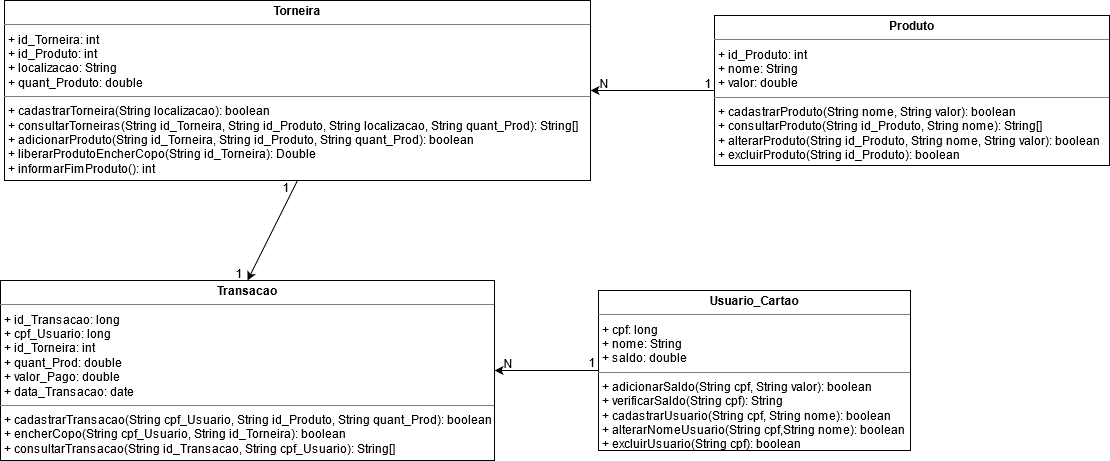

The diagram above was exported from draw.io. Its source (the exported page's mxGraphModel, read from the mxfile embedded in the PNG):
<mxGraphModel dx="868" dy="468" grid="1" gridSize="10" guides="1" tooltips="1" connect="1" arrows="1" fold="1" page="1" pageScale="1" pageWidth="1169" pageHeight="827" math="0" shadow="0">
  <root>
    <mxCell id="0" />
    <mxCell id="1" parent="0" />
    <mxCell id="CtQyiYO5dozAiiv07v7o-1" value="&lt;p style=&quot;margin: 0px ; margin-top: 4px ; text-align: center&quot;&gt;&lt;b&gt;Usuario_Cartao&lt;/b&gt;&lt;br&gt;&lt;/p&gt;&lt;hr size=&quot;1&quot;&gt;&lt;p style=&quot;margin: 0px ; margin-left: 4px&quot;&gt;+ cpf: long&lt;br&gt;&lt;/p&gt;&lt;p style=&quot;margin: 0px ; margin-left: 4px&quot;&gt;+ nome: String&lt;/p&gt;&lt;p style=&quot;margin: 0px ; margin-left: 4px&quot;&gt;+ saldo: double&lt;/p&gt;&lt;hr size=&quot;1&quot;&gt;&lt;p style=&quot;margin: 0px ; margin-left: 4px&quot;&gt;+ adicionarSaldo(String cpf, String valor): boolean&lt;/p&gt;&lt;p style=&quot;margin: 0px ; margin-left: 4px&quot;&gt;+ verificarSaldo(String cpf): String&lt;br&gt;&lt;/p&gt;&lt;p style=&quot;margin: 0px ; margin-left: 4px&quot;&gt;+ cadastrarUsuario(String cpf, String nome): boolean&lt;/p&gt;&lt;p style=&quot;margin: 0px ; margin-left: 4px&quot;&gt;+ alterarNomeUsuario(String cpf,String nome): boolean&lt;/p&gt;&lt;p style=&quot;margin: 0px ; margin-left: 4px&quot;&gt;+ excluirUsuario(String cpf): boolean&lt;br&gt;&lt;/p&gt;" style="verticalAlign=top;align=left;overflow=fill;fontSize=12;fontFamily=Helvetica;html=1;" parent="1" vertex="1">
      <mxGeometry x="604" y="330" width="312" height="160" as="geometry" />
    </mxCell>
    <mxCell id="CtQyiYO5dozAiiv07v7o-2" value="&lt;p style=&quot;margin: 0px ; margin-top: 4px ; text-align: center&quot;&gt;&lt;b&gt;Transacao&lt;/b&gt;&lt;br&gt;&lt;/p&gt;&lt;hr size=&quot;1&quot;&gt;&lt;p style=&quot;margin: 0px ; margin-left: 4px&quot;&gt;+ id_Transacao: long&lt;/p&gt;&lt;p style=&quot;margin: 0px ; margin-left: 4px&quot;&gt;+ cpf_Usuario: long&lt;/p&gt;&lt;p style=&quot;margin: 0px ; margin-left: 4px&quot;&gt;+ id_Torneira: int&lt;/p&gt;&lt;p style=&quot;margin: 0px ; margin-left: 4px&quot;&gt;+ quant_Prod: double&lt;/p&gt;&lt;p style=&quot;margin: 0px ; margin-left: 4px&quot;&gt;+ valor_Pago: double&lt;br&gt;&lt;/p&gt;&lt;p style=&quot;margin: 0px ; margin-left: 4px&quot;&gt;+ data_Transacao: date&lt;br&gt;&lt;/p&gt;&lt;hr size=&quot;1&quot;&gt;&lt;p style=&quot;margin: 0px ; margin-left: 4px&quot;&gt;+ cadastrarTransacao(String cpf_Usuario, String id_Produto, String quant_Prod): boolean&lt;br&gt;&lt;/p&gt;&lt;p style=&quot;margin: 0px ; margin-left: 4px&quot;&gt;+ encherCopo(String cpf_Usuario, String id_Torneira): boolean&lt;br&gt;&lt;/p&gt;&lt;p style=&quot;margin: 0px ; margin-left: 4px&quot;&gt;+ consultarTransacao(String id_Transacao, String cpf_Usuario): String[]&lt;br&gt;&lt;/p&gt;" style="verticalAlign=top;align=left;overflow=fill;fontSize=12;fontFamily=Helvetica;html=1;" parent="1" vertex="1">
      <mxGeometry x="6" y="320" width="494" height="180" as="geometry" />
    </mxCell>
    <mxCell id="CtQyiYO5dozAiiv07v7o-3" value="&lt;p style=&quot;margin: 0px ; margin-top: 4px ; text-align: center&quot;&gt;&lt;b&gt;Produto&lt;/b&gt;&lt;br&gt;&lt;/p&gt;&lt;hr size=&quot;1&quot;&gt;&lt;p style=&quot;margin: 0px ; margin-left: 4px&quot;&gt;+ id_Produto: int&lt;/p&gt;&lt;p style=&quot;margin: 0px ; margin-left: 4px&quot;&gt;+ nome: String&lt;/p&gt;&lt;p style=&quot;margin: 0px ; margin-left: 4px&quot;&gt;+ valor: double&lt;br&gt;&lt;/p&gt;&lt;hr size=&quot;1&quot;&gt;&lt;p style=&quot;margin: 0px ; margin-left: 4px&quot;&gt;+ cadastrarProduto(String nome, String valor): boolean&lt;/p&gt;&lt;p style=&quot;margin: 0px ; margin-left: 4px&quot;&gt;+ consultarProduto(String id_Produto, String nome): String[]&lt;br&gt;&lt;/p&gt;&lt;p style=&quot;margin: 0px ; margin-left: 4px&quot;&gt;+ alterarProduto(String id_Produto, String nome, String valor): boolean&lt;/p&gt;&lt;p style=&quot;margin: 0px ; margin-left: 4px&quot;&gt;+ excluirProduto(String id_Produto): boolean&lt;br&gt;&lt;/p&gt;" style="verticalAlign=top;align=left;overflow=fill;fontSize=12;fontFamily=Helvetica;html=1;" parent="1" vertex="1">
      <mxGeometry x="720" y="55" width="395" height="150" as="geometry" />
    </mxCell>
    <mxCell id="CtQyiYO5dozAiiv07v7o-4" value="&lt;p style=&quot;margin: 0px ; margin-top: 4px ; text-align: center&quot;&gt;&lt;b&gt;Torneira&lt;/b&gt;&lt;br&gt;&lt;/p&gt;&lt;hr size=&quot;1&quot;&gt;&lt;p style=&quot;margin: 0px ; margin-left: 4px&quot;&gt;+ id_Torneira: int&lt;/p&gt;&lt;p style=&quot;margin: 0px ; margin-left: 4px&quot;&gt;+ id_Produto: int&lt;/p&gt;&lt;p style=&quot;margin: 0px ; margin-left: 4px&quot;&gt;+ localizacao: String&lt;br&gt;&lt;/p&gt;&lt;p style=&quot;margin: 0px ; margin-left: 4px&quot;&gt;+ quant_Produto: double&lt;br&gt;&lt;/p&gt;&lt;hr size=&quot;1&quot;&gt;&lt;p style=&quot;margin: 0px ; margin-left: 4px&quot;&gt;+ cadastrarTorneira(String localizacao): boolean&lt;/p&gt;&lt;p style=&quot;margin: 0px ; margin-left: 4px&quot;&gt;+ consultarTorneiras(String id_Torneira, String id_Produto, String localizacao, String quant_Prod): String[]&lt;/p&gt;&lt;p style=&quot;margin: 0px ; margin-left: 4px&quot;&gt;+ adicionarProduto(String id_Torneira, String id_Produto, String quant_Prod): boolean&lt;/p&gt;&lt;p style=&quot;margin: 0px ; margin-left: 4px&quot;&gt;+ liberarProdutoEncherCopo(String id_Torneira): Double&lt;br&gt;&lt;/p&gt;&lt;p style=&quot;margin: 0px ; margin-left: 4px&quot;&gt;+ informarFimProduto(): int&lt;br&gt;&lt;/p&gt;" style="verticalAlign=top;align=left;overflow=fill;fontSize=12;fontFamily=Helvetica;html=1;" parent="1" vertex="1">
      <mxGeometry x="10" y="40" width="586" height="180" as="geometry" />
    </mxCell>
    <mxCell id="CtQyiYO5dozAiiv07v7o-40" value="" style="endArrow=classic;html=1;exitX=0;exitY=0.5;exitDx=0;exitDy=0;entryX=1;entryY=0.5;entryDx=0;entryDy=0;" parent="1" source="CtQyiYO5dozAiiv07v7o-3" target="CtQyiYO5dozAiiv07v7o-4" edge="1">
      <mxGeometry width="50" height="50" relative="1" as="geometry">
        <mxPoint x="480" y="300" as="sourcePoint" />
        <mxPoint x="530" y="250" as="targetPoint" />
      </mxGeometry>
    </mxCell>
    <mxCell id="CtQyiYO5dozAiiv07v7o-41" value="" style="endArrow=classic;html=1;exitX=0.5;exitY=1;exitDx=0;exitDy=0;entryX=0.5;entryY=0;entryDx=0;entryDy=0;" parent="1" source="CtQyiYO5dozAiiv07v7o-4" target="CtQyiYO5dozAiiv07v7o-2" edge="1">
      <mxGeometry width="50" height="50" relative="1" as="geometry">
        <mxPoint x="480" y="300" as="sourcePoint" />
        <mxPoint x="235" y="320" as="targetPoint" />
      </mxGeometry>
    </mxCell>
    <mxCell id="CtQyiYO5dozAiiv07v7o-42" value="" style="endArrow=classic;html=1;entryX=1;entryY=0.5;entryDx=0;entryDy=0;exitX=0;exitY=0.5;exitDx=0;exitDy=0;" parent="1" source="CtQyiYO5dozAiiv07v7o-1" target="CtQyiYO5dozAiiv07v7o-2" edge="1">
      <mxGeometry width="50" height="50" relative="1" as="geometry">
        <mxPoint x="480" y="300" as="sourcePoint" />
        <mxPoint x="530" y="250" as="targetPoint" />
      </mxGeometry>
    </mxCell>
    <mxCell id="CtQyiYO5dozAiiv07v7o-43" value="1" style="text;html=1;strokeColor=none;fillColor=none;align=center;verticalAlign=middle;whiteSpace=wrap;rounded=0;" parent="1" vertex="1">
      <mxGeometry x="694" y="113" width="40" height="20" as="geometry" />
    </mxCell>
    <mxCell id="CtQyiYO5dozAiiv07v7o-44" value="1" style="text;html=1;strokeColor=none;fillColor=none;align=center;verticalAlign=middle;whiteSpace=wrap;rounded=0;" parent="1" vertex="1">
      <mxGeometry x="578" y="392" width="40" height="20" as="geometry" />
    </mxCell>
    <mxCell id="CtQyiYO5dozAiiv07v7o-46" value="1" style="text;html=1;strokeColor=none;fillColor=none;align=center;verticalAlign=middle;whiteSpace=wrap;rounded=0;" parent="1" vertex="1">
      <mxGeometry x="272" y="217" width="40" height="20" as="geometry" />
    </mxCell>
    <mxCell id="CtQyiYO5dozAiiv07v7o-47" value="1" style="text;html=1;strokeColor=none;fillColor=none;align=center;verticalAlign=middle;whiteSpace=wrap;rounded=0;" parent="1" vertex="1">
      <mxGeometry x="225" y="303" width="40" height="20" as="geometry" />
    </mxCell>
    <mxCell id="CtQyiYO5dozAiiv07v7o-48" value="N" style="text;html=1;strokeColor=none;fillColor=none;align=center;verticalAlign=middle;whiteSpace=wrap;rounded=0;" parent="1" vertex="1">
      <mxGeometry x="494" y="393" width="40" height="20" as="geometry" />
    </mxCell>
    <mxCell id="CtQyiYO5dozAiiv07v7o-49" value="N" style="text;html=1;strokeColor=none;fillColor=none;align=center;verticalAlign=middle;whiteSpace=wrap;rounded=0;" parent="1" vertex="1">
      <mxGeometry x="590" y="113" width="40" height="20" as="geometry" />
    </mxCell>
  </root>
</mxGraphModel>